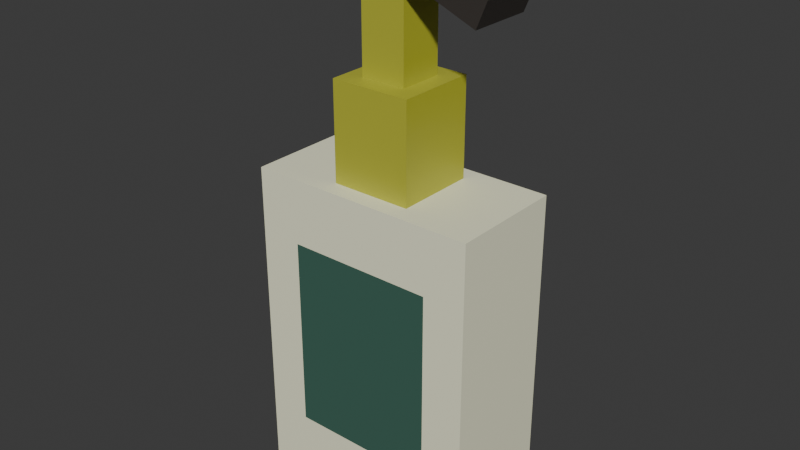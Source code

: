# Source: soap-container.blend  (saved by Blender 5.1.29; exported with 4.5.12 LTS)
import bpy
from mathutils import Matrix  # noqa: F401  (used for matrix-valued properties, if any)

bpy.ops.wm.read_factory_settings(use_empty=True)
scene = bpy.context.scene
scene.name = 'Scene'

# ---- collections
col_collection = bpy.data.collections.new('Collection'); scene.collection.children.link(col_collection)

# ---- images (referenced by path relative to the original .blend; pixels are not part of the script)
import os
ASSET_DIR = os.environ.get("B2B_ASSET_DIR", "")  # directory of the original .blend (textures are referenced by path, not embedded)
HERE = os.path.dirname(os.path.abspath(__file__))  # packed textures are extracted next to this script under _unpacked/

def load_image(name, relpath, width, height, colorspace="sRGB"):
    """Load a texture the original file referenced (path relative to the .blend, or extracted next to this script)."""
    p = next((c for c in (os.path.join(HERE, relpath), os.path.join(ASSET_DIR, relpath)) if relpath and os.path.exists(c)), "")
    if p:
        img = bpy.data.images.load(p, check_existing=True)
        img.name = name
    else:  # same state as the original file: an image datablock whose file is absent (Cycles renders it pink)
        img = bpy.data.images.new(name, width, height)
        img.source = "FILE"
        img.filepath = "//" + (relpath or name)
    img.colorspace_settings.name = colorspace
    return img
img_worm_palette_png_001 = load_image('WORM-Palette.png.001', '_unpacked/WORM-Palette.52f920b4.png', 96, 96, 'sRGB')

# ---- materials (node trees are filled in below, after node groups)
mat_worm_001 = bpy.data.materials.new('WORM.001')
mat_worm_001.use_backface_culling_lightprobe_volume = False
mat_worm_001.use_transparent_shadow = False

# ---- material node trees
mat_worm_001.use_nodes = True; mat_worm_001.node_tree.nodes.clear()
_N = mat_worm_001.node_tree.nodes; _L = mat_worm_001.node_tree.links
n0 = _N.new('ShaderNodeBsdfPrincipled'); n0.name = 'Principled BSDF'; n0.location = (10, 300)
n0.distribution = 'GGX'
n0.subsurface_method = 'RANDOM_WALK_SKIN'
n0.inputs[3].default_value = 1.45
n0.inputs[27].default_value = (0.0, 0.0, 0.0, 1.0)
n0.inputs[28].default_value = 1.0
n1 = _N.new('ShaderNodeOutputMaterial'); n1.name = 'Material Output'; n1.location = (300, 300)
n2 = _N.new('ShaderNodeTexImage'); n2.name = 'Image Texture'; n2.location = (-393, 125)
n2.image = img_worm_palette_png_001
n2.interpolation = 'Closest'
_L.new(n0.outputs[0], n1.inputs[0])
_L.new(n2.outputs[0], n0.inputs[0])
n1.is_active_output = True

# ---- world
world_world = bpy.data.worlds.new('World'); scene.world = world_world
world_world.use_nodes = True; world_world.node_tree.nodes.clear()
_N = world_world.node_tree.nodes; _L = world_world.node_tree.links
n0 = _N.new('ShaderNodeOutputWorld'); n0.name = 'World Output'; n0.location = (200, 100)
n1 = _N.new('ShaderNodeBackground'); n1.name = 'Background'; n1.location = (-200, 100)
n1.inputs[0].default_value = (0.05088, 0.05088, 0.05088, 1.0)
_L.new(n1.outputs[0], n0.inputs[0])
n0.is_active_output = True
world_world.color = (0.05088, 0.05088, 0.05088)
world_world.sun_shadow_jitter_overblur = 0.0

# ---- meshes
me_soap_pump_lod_1 = bpy.data.meshes.new('Soap-Pump-LOD-1')
me_soap_pump_lod_1.from_pydata([(-0.07934, -0.0625, 0.07), (-0.04324, -0.04324, 0.35), (-0.125, 0.0625, 0.0), (-0.04324, 0.04324, 0.35), (0.07934, -0.0625, 0.07), (0.04324, -0.04324, 0.35), (0.125, 0.0625, 0.0), (0.04324, 0.04324, 0.35), (-0.07934, -0.0625, 0.28), (-0.125, 0.0625, 0.35), (0.125, 0.0625, 0.35), (0.07934, -0.0625, 0.28), (-0.02426, -0.02426, 0.455), (-0.02426, 0.02426, 0.455), (0.02426, 0.02426, 0.455), (0.02426, -0.02426, 0.455), (-0.04324, -0.04324, 0.455), (-0.04324, 0.04324, 0.455), (0.04324, 0.04324, 0.455), (0.04324, -0.04324, 0.455), (-0.02426, -0.02426, 0.555), (-0.02426, 0.02426, 0.555), (0.02426, 0.02426, 0.555), (0.02426, -0.02426, 0.555), (-0.03681, -0.0343, 0.555), (-0.03681, 0.0343, 0.555), (0.06156, 0.0343, 0.5463), (0.06156, -0.0343, 0.5463), (-0.03681, -0.0343, 0.605), (-0.03681, 0.0343, 0.605), (0.08069, 0.0343, 0.5925), (0.08069, -0.0343, 0.5925), (0.1078, 0.0343, 0.5272), (0.1078, -0.0343, 0.5272), (0.1188, 0.0343, 0.5539), (0.1188, -0.0343, 0.5539), (-0.125, -0.0625, 0.0), (-0.125, -0.0625, 0.35), (0.125, -0.0625, 0.35), (0.125, -0.0625, 0.0)], [], [(36, 37, 9, 2), (2, 9, 10, 6), (6, 10, 38, 39), (4, 11, 8, 0), (2, 6, 39, 36), (1, 5, 19, 16), (1, 3, 9, 37), (3, 7, 10, 9), (7, 5, 38, 10), (5, 1, 37, 38), (12, 15, 23, 20), (7, 3, 17, 18), (5, 7, 18, 19), (3, 1, 16, 17), (12, 13, 17, 16), (13, 14, 18, 17), (14, 15, 19, 18), (15, 12, 16, 19), (22, 21, 20, 23), (14, 13, 21, 22), (15, 14, 22, 23), (13, 12, 20, 21), (26, 27, 24, 25), (30, 29, 28, 31), (24, 27, 31, 28), (26, 25, 29, 30), (31, 27, 33, 35), (25, 24, 28, 29), (33, 32, 34, 35), (30, 31, 35, 34), (27, 26, 32, 33), (26, 30, 34, 32), (0, 8, 37, 36), (11, 4, 39, 38), (4, 0, 36, 39), (8, 11, 38, 37)])
_uv = me_soap_pump_lod_1.uv_layers.new(name='UVMap')
_uv.uv.foreach_set('vector', [0.1422, 0.1167, 0.1422, 0.1188, 0.1414, 0.1188, 0.1414, 0.1167, 0.1391, 0.1188, 0.1391, 0.1167, 0.1406, 0.1167, 0.1406, 0.1188, 0.1414, 0.1167, 0.1414, 0.1188, 0.1406, 0.1188, 0.1406, 0.1167, 0.2157, 0.8559, 0.2157, 0.8547, 0.2167, 0.8547, 0.2167, 0.8559, 0.1386, 0.1218, 0.1386, 0.1203, 0.1393, 0.1203, 0.1393, 0.1218, 0.005787, 0.05939, 0.005787, 0.05808, 0.007375, 0.05808, 0.007375, 0.05939, 0.1431, 0.1214, 0.1431, 0.122, 0.1426, 0.1221, 0.1426, 0.1213, 0.1435, 0.1193, 0.1435, 0.1198, 0.1434, 0.1203, 0.1434, 0.1188, 0.1426, 0.1194, 0.1426, 0.1189, 0.1431, 0.1188, 0.1431, 0.1195, 0.1434, 0.1215, 0.1434, 0.121, 0.1435, 0.1205, 0.1435, 0.122, 0.00811, 0.05959, 0.007375, 0.05959, 0.007375, 0.05808, 0.00811, 0.05808, 0.005787, 0.05649, 0.007095, 0.05649, 0.007095, 0.05808, 0.005787, 0.05808, 0.008404, 0.05649, 0.007095, 0.05649, 0.007095, 0.0549, 0.008404, 0.0549, 0.005787, 0.0549, 0.007095, 0.0549, 0.007095, 0.05649, 0.005787, 0.05649, 0.008404, 0.05678, 0.008404, 0.05751, 0.008117, 0.0578, 0.008117, 0.05649, 0.008684, 0.05837, 0.008684, 0.0591, 0.008397, 0.05939, 0.008397, 0.05808, 0.00811, 0.0591, 0.00811, 0.05837, 0.008397, 0.05808, 0.008397, 0.05939, 0.00783, 0.05751, 0.00783, 0.05678, 0.008117, 0.05649, 0.008117, 0.0578, 0.2795, 0.9137, 0.2795, 0.9107, 0.2824, 0.9107, 0.2824, 0.9137, 0.005787, 0.0549, 0.005787, 0.05417, 0.0073, 0.05417, 0.0073, 0.0549, 0.002684, 0.05983, 0.002684, 0.0591, 0.004197, 0.0591, 0.004197, 0.05983, 0.00783, 0.058, 0.007095, 0.058, 0.007095, 0.05649, 0.00783, 0.05649, 0.2795, 0.9137, 0.2754, 0.9137, 0.2754, 0.9078, 0.2795, 0.9078, 0.2754, 0.9037, 0.2825, 0.9037, 0.2825, 0.9078, 0.2754, 0.9078, 0.2882, 0.9176, 0.2883, 0.9116, 0.2912, 0.9108, 0.2912, 0.9179, 0.2883, 0.9099, 0.2882, 0.904, 0.2912, 0.9037, 0.2912, 0.9108, 0.2765, 0.9167, 0.2765, 0.9137, 0.2795, 0.9137, 0.2795, 0.9155, 0.2724, 0.9167, 0.2724, 0.9126, 0.2754, 0.9126, 0.2754, 0.9167, 0.2765, 0.9184, 0.2724, 0.9184, 0.2724, 0.9167, 0.2765, 0.9167, 0.2811, 0.8996, 0.2852, 0.8996, 0.2852, 0.9028, 0.2811, 0.9028, 0.2866, 0.9166, 0.2825, 0.9166, 0.2825, 0.9136, 0.2866, 0.9136, 0.2912, 0.9026, 0.2883, 0.9026, 0.2895, 0.8996, 0.2912, 0.8996, 0.1379, 0.1171, 0.1379, 0.1183, 0.1376, 0.1188, 0.1376, 0.1167, 0.1389, 0.1183, 0.1389, 0.1171, 0.1391, 0.1167, 0.1391, 0.1188, 0.1389, 0.1171, 0.1379, 0.1171, 0.1376, 0.1167, 0.1391, 0.1167, 0.1379, 0.1183, 0.1389, 0.1183, 0.1391, 0.1188, 0.1376, 0.1188])
me_soap_pump_lod_1.materials.append(mat_worm_001)
me_soap_pump_lod_1.update()

# ---- objects
ob_soap_pump_lod_1 = bpy.data.objects.new('Soap-Pump-LOD-1', me_soap_pump_lod_1)

# ---- transforms, parenting, visibility, modifiers, constraints
ob_soap_pump_lod_1.location = (0.0, 0.0, 0.0)

# ---- collection membership
col_collection.objects.link(ob_soap_pump_lod_1)

# ---- scene / render settings (as saved in the file)
scene.frame_start = 1; scene.frame_end = 250; scene.frame_set(1)
scene.render.engine = 'BLENDER_EEVEE_NEXT'
scene.render.bake_bias = 0.0
scene.render.bake_samples = 0
scene.cycles.sampling_pattern = 'TABULATED_SOBOL'
scene.eevee.use_volume_custom_range = False
bpy.context.view_layer.update()

# ---- added for rendering (the .blend has no active camera and no usable light): camera, sun
cam_auto = bpy.data.cameras.new('AutoCamera')
cam_auto.lens = 50.0
cam_auto.sensor_width = 36.0
cam_auto.clip_end = 1000.0
ob_auto_camera = bpy.data.objects.new('AutoCamera', cam_auto)
scene.collection.objects.link(ob_auto_camera)
ob_auto_camera.location = (0.616612, -0.739935, 0.79579)
ob_auto_camera.rotation_euler = (1.09748, -7.21219e-08, 0.694738)
scene.camera = ob_auto_camera
light_auto_sun = bpy.data.lights.new('AutoSun', 'SUN')
light_auto_sun.energy = 3.0
light_auto_sun.angle = 0.0523599
ob_auto_sun = bpy.data.objects.new('AutoSun', light_auto_sun)
scene.collection.objects.link(ob_auto_sun)
ob_auto_sun.rotation_euler = (0.872665, 0.174533, 0.523599)
bpy.context.view_layer.update()
